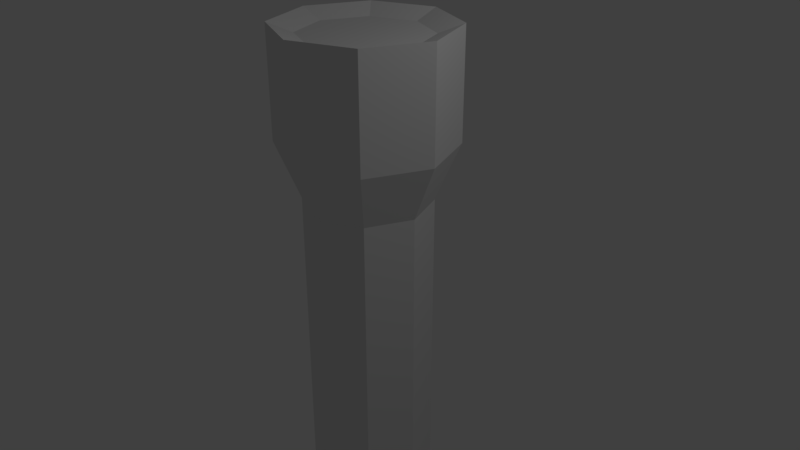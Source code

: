 # Source: torch.blend  (saved by Blender 2.78.0; exported with 4.5.12 LTS)
import bpy
from mathutils import Matrix  # noqa: F401  (used for matrix-valued properties, if any)

bpy.ops.wm.read_factory_settings(use_empty=True)
scene = bpy.context.scene
scene.name = 'Scene'

# ---- collections
col_collection_1 = bpy.data.collections.new('Collection 1'); scene.collection.children.link(col_collection_1)

# ---- world
world_world = bpy.data.worlds.new('World'); scene.world = world_world
world_world.color = (0.05088, 0.05088, 0.05088)
world_world.use_sun_shadow = False
world_world.sun_shadow_jitter_overblur = 0.0
world_world.cycles.sampling_method = 'MANUAL'

# ---- cameras
cam_camera = bpy.data.cameras.new('Camera')
cam_camera.clip_end = 100.0
cam_camera.lens = 35.0
cam_camera.sensor_width = 32.0
cam_camera.sensor_height = 18.0
cam_camera.ortho_scale = 7.314
cam_camera.dof.focus_distance = 0.0
cam_camera.dof.aperture_fstop = 128.0

# ---- lights
light_lamp = bpy.data.lights.new('Lamp', 'POINT')
light_lamp.transmission_factor = 0.0
light_lamp.cutoff_distance = 30.0
light_lamp.energy = 100.0
light_lamp.shadow_buffer_clip_start = 1.001
light_lamp.shadow_soft_size = 0.1
light_lamp.shadow_maximum_resolution = 0.006
light_lamp.use_absolute_resolution = True

# ---- meshes
me_cylinder = bpy.data.meshes.new('Cylinder')
me_cylinder.from_pydata([(-4.965e-09, 0.829, -5.011), (-4.965e-09, 0.829, 0.7828), (0.5862, 0.5862, -5.011), (0.5862, 0.5862, 0.7828), (0.829, -3.581e-08, -5.011), (0.829, -3.581e-08, 0.7828), (0.5862, -0.5862, -5.011), (0.5862, -0.5862, 0.7828), (-7.743e-08, -0.829, -5.011), (-7.743e-08, -0.829, 0.7828), (-0.5862, -0.5862, -5.011), (-0.5862, -0.5862, 0.7828), (-0.829, 1.031e-08, -5.011), (-0.829, 1.031e-08, 0.7828), (-0.5862, 0.5862, -5.011), (-0.5862, 0.5862, 0.7828), (-4.965e-09, 0.829, 0.7828), (0.5862, 0.5862, 0.7828), (0.829, -3.581e-08, 0.7828), (0.5862, -0.5862, 0.7828), (-7.743e-08, -0.829, 0.7828), (-0.5862, -0.5862, 0.7828), (-0.829, 1.031e-08, 0.7828), (-0.5862, 0.5862, 0.7828), (1.396e-08, 1.146, 1.533), (0.8105, 0.8105, 1.533), (1.146, -5.119e-08, 1.533), (0.8105, -0.8105, 1.533), (-8.625e-08, -1.146, 1.533), (-0.8105, -0.8105, 1.533), (-1.146, 1.258e-08, 1.533), (-0.8105, 0.8105, 1.533), (1.396e-08, 1.146, 2.984), (0.8105, 0.8105, 2.984), (1.146, -5.119e-08, 2.984), (0.8105, -0.8105, 2.984), (-8.625e-08, -1.146, 2.984), (-0.8105, -0.8105, 2.984), (-1.146, 1.258e-08, 2.984), (-0.8105, 0.8105, 2.984), (-4.477e-08, 0.753, -5.323), (0.5324, 0.5324, -5.323), (0.753, -3.116e-08, -5.323), (0.5324, -0.5324, -5.323), (-1.106e-07, -0.753, -5.323), (-0.5324, -0.5324, -5.323), (-0.753, 1.073e-08, -5.323), (-0.5324, 0.5324, -5.323), (2.289e-08, 0.8255, 2.861), (0.5837, 0.5837, 2.861), (0.8255, -3.815e-08, 2.861), (0.5837, -0.5837, 2.861), (-4.927e-08, -0.8255, 2.861), (-0.5837, -0.5837, 2.861), (-0.8255, 7.771e-09, 2.861), (-0.5837, 0.5837, 2.861)], [], [(0, 1, 3, 2), (2, 3, 5, 4), (4, 5, 7, 6), (6, 7, 9, 8), (8, 9, 11, 10), (10, 11, 13, 12), (1, 15, 23, 16), (12, 13, 15, 14), (14, 15, 1, 0), (6, 8, 44, 43), (23, 22, 30, 31), (3, 1, 16, 17), (7, 5, 18, 19), (13, 11, 21, 22), (9, 7, 19, 20), (15, 13, 22, 23), (5, 3, 17, 18), (11, 9, 20, 21), (30, 29, 37, 38), (21, 20, 28, 29), (19, 18, 26, 27), (17, 16, 24, 25), (16, 23, 31, 24), (22, 21, 29, 30), (20, 19, 27, 28), (18, 17, 25, 26), (33, 32, 48, 49), (28, 27, 35, 36), (26, 25, 33, 34), (31, 30, 38, 39), (29, 28, 36, 37), (27, 26, 34, 35), (25, 24, 32, 33), (24, 31, 39, 32), (40, 41, 42, 43, 44, 45, 46, 47), (12, 14, 47, 46), (2, 4, 42, 41), (8, 10, 45, 44), (14, 0, 40, 47), (0, 2, 41, 40), (4, 6, 43, 42), (10, 12, 46, 45), (49, 48, 55, 54, 53, 52, 51, 50), (32, 39, 55, 48), (38, 37, 53, 54), (36, 35, 51, 52), (34, 33, 49, 50), (39, 38, 54, 55), (37, 36, 52, 53), (35, 34, 50, 51)])
me_cylinder.use_remesh_preserve_volume = False
me_cylinder.use_remesh_preserve_attributes = False
me_cylinder.use_mirror_vertex_groups = False
me_cylinder.update()

# ---- objects
ob_cylinder = bpy.data.objects.new('Cylinder', me_cylinder)
ob_lamp = bpy.data.objects.new('Lamp', light_lamp)
ob_camera = bpy.data.objects.new('Camera', cam_camera)

# ---- transforms, parenting, visibility, modifiers, constraints
ob_cylinder.location = (0.0, 0.0, 0.0)
ob_cylinder.lineart.crease_threshold = 0.0
ob_lamp.location = (4.076, 1.005, 5.904)
ob_lamp.rotation_euler = (0.6503, 0.05522, 1.866)
ob_lamp.lock_rotations_4d = False
ob_lamp.empty_display_type = 'ARROWS'
ob_lamp.color = (0.0, 0.0, 0.0, 0.0)
ob_lamp.lineart.crease_threshold = 0.0
ob_camera.location = (7.481, -6.508, 5.344)
ob_camera.rotation_euler = (1.109, 0.0, 0.8149)
ob_camera.lock_rotations_4d = False
ob_camera.empty_display_type = 'ARROWS'
ob_camera.color = (0.0, 0.0, 0.0, 0.0)
ob_camera.display_type = 'WIRE'
ob_camera.lineart.crease_threshold = 0.0

# ---- collection membership
col_collection_1.objects.link(ob_cylinder)
col_collection_1.objects.link(ob_lamp)
col_collection_1.objects.link(ob_camera)

# ---- scene / render settings (as saved in the file)
scene.camera = ob_camera
scene.frame_start = 1; scene.frame_end = 250; scene.frame_set(1)
scene.render.engine = 'BLENDER_EEVEE_NEXT'
scene.render.resolution_percentage = 50
scene.render.dither_intensity = 0.0
scene.cycles.use_denoising = False
scene.cycles.samples = 128
scene.cycles.sampling_pattern = 'TABULATED_SOBOL'
scene.cycles.light_sampling_threshold = 0.0
scene.cycles.use_adaptive_sampling = False
scene.cycles.use_light_tree = False
scene.cycles.blur_glossy = 0.0
scene.cycles.sample_clamp_indirect = 0.0
scene.view_settings.view_transform = 'Standard'
bpy.context.view_layer.update()
